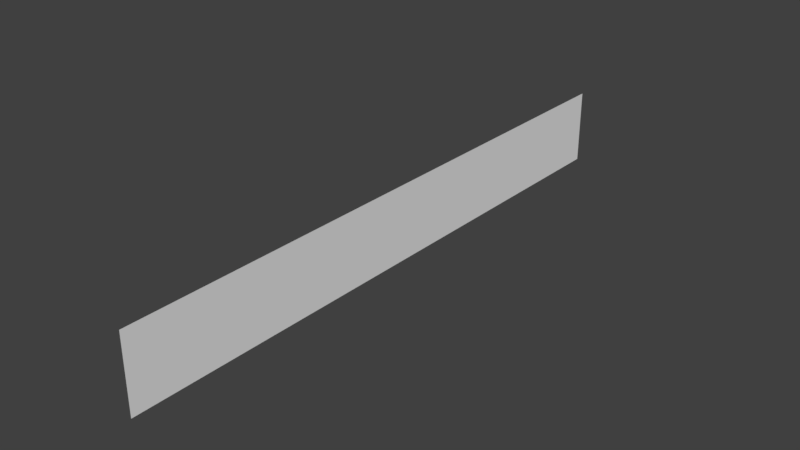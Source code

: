 # Source: AuroraPlane.blend  (saved by Blender 2.79.0; exported with 4.5.12 LTS)
import bpy
from mathutils import Matrix  # noqa: F401  (used for matrix-valued properties, if any)

bpy.ops.wm.read_factory_settings(use_empty=True)
scene = bpy.context.scene
scene.name = 'Scene'

# ---- collections
col_collection_1 = bpy.data.collections.new('Collection 1'); scene.collection.children.link(col_collection_1)

# ---- world
world_world = bpy.data.worlds.new('World'); scene.world = world_world
world_world.color = (0.05088, 0.05088, 0.05088)
world_world.use_sun_shadow = False
world_world.sun_shadow_jitter_overblur = 0.0
world_world.cycles.sampling_method = 'MANUAL'

# ---- meshes
me_plane = bpy.data.meshes.new('Plane')
me_plane.from_pydata([(-7.55e-08, -8.0, 2.0), (7.55e-08, -8.0, 5.7e-15), (-7.55e-08, 8.0, 2.0), (7.55e-08, 8.0, 5.7e-15)], [], [(0, 1, 3, 2)])
_uv = me_plane.uv_layers.new(name='UVMap')
_uv.uv.foreach_set('vector', [1.0, 1.0, 1.49e-07, 1.0, 0.0, 1.49e-07, 1.0, 0.0])
me_plane.use_remesh_preserve_volume = False
me_plane.use_remesh_preserve_attributes = False
me_plane.use_mirror_vertex_groups = False
me_plane.update()

# ---- objects
ob_auroraplane = bpy.data.objects.new('AuroraPlane', me_plane)

# ---- transforms, parenting, visibility, modifiers, constraints
ob_auroraplane.location = (0.0, 0.0, 0.0)
ob_auroraplane.lineart.crease_threshold = 0.0
_m = ob_auroraplane.modifiers.new('Subsurf', 'SUBSURF')
_m.uv_smooth = 'PRESERVE_CORNERS'
_m.quality = 2
_m.subdivision_type = 'SIMPLE'
_m.levels = 5
_m.show_only_control_edges = False

# ---- collection membership
col_collection_1.objects.link(ob_auroraplane)

# ---- scene / render settings (as saved in the file)
scene.frame_start = 1; scene.frame_end = 250; scene.frame_set(1)
scene.render.engine = 'BLENDER_EEVEE_NEXT'
scene.render.resolution_percentage = 50
scene.render.dither_intensity = 0.0
scene.cycles.use_denoising = False
scene.cycles.samples = 128
scene.cycles.sampling_pattern = 'TABULATED_SOBOL'
scene.cycles.use_adaptive_sampling = False
scene.cycles.use_light_tree = False
scene.cycles.blur_glossy = 0.0
scene.cycles.sample_clamp_indirect = 0.0
scene.view_settings.view_transform = 'Standard'
bpy.context.view_layer.update()

# ---- added for rendering (the .blend has no active camera and no usable light): camera, sun
cam_auto = bpy.data.cameras.new('AutoCamera')
cam_auto.lens = 50.0
cam_auto.sensor_width = 36.0
cam_auto.clip_end = 1000.0
ob_auto_camera = bpy.data.objects.new('AutoCamera', cam_auto)
scene.collection.objects.link(ob_auto_camera)
ob_auto_camera.location = (14.9188, -17.9026, 12.935)
ob_auto_camera.rotation_euler = (1.09748, -7.21219e-08, 0.694738)
scene.camera = ob_auto_camera
light_auto_sun = bpy.data.lights.new('AutoSun', 'SUN')
light_auto_sun.energy = 3.0
light_auto_sun.angle = 0.0523599
ob_auto_sun = bpy.data.objects.new('AutoSun', light_auto_sun)
scene.collection.objects.link(ob_auto_sun)
ob_auto_sun.rotation_euler = (0.872665, 0.174533, 0.523599)
bpy.context.view_layer.update()
